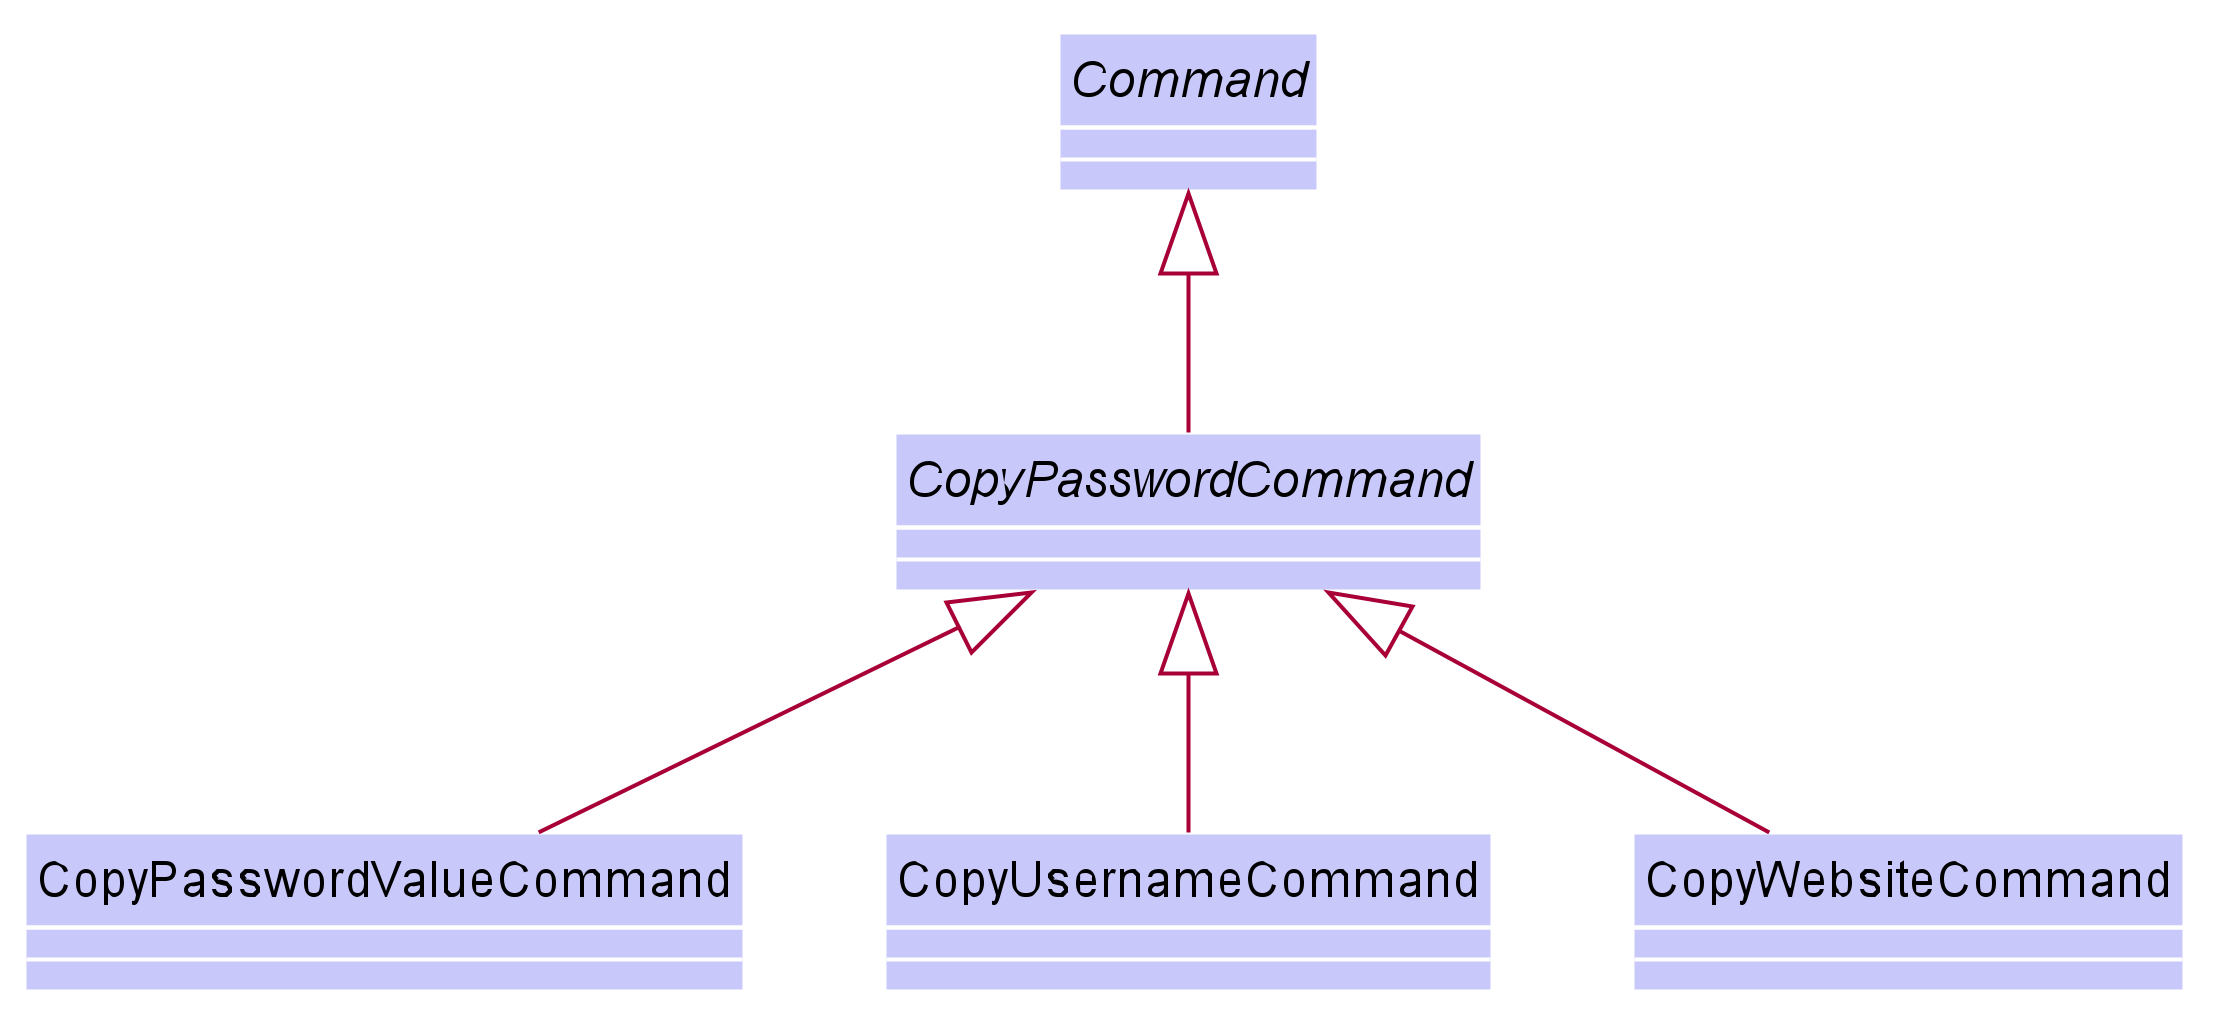

The diagram above was rendered by PlantUML. Its source (embedded in the PNG):
@startuml










skinparam BackgroundColor #FFFFFFF

skinparam Shadowing false

skinparam Class {
    FontColor #FFFFFF
    BorderThickness 1
    BorderColor #FFFFFF
    StereotypeFontColor #FFFFFF
    FontName Arial
}

skinparam Actor {
    BorderColor #000000
    Color #000000
    FontName Arial
}

skinparam Sequence {
    MessageAlign center
    BoxFontSize 15
    BoxPadding 0
    BoxFontColor #FFFFFF
    FontName Arial
}

skinparam Participant {
    FontColor #FFFFFFF
    Padding 20
}

skinparam MinClassWidth 50
skinparam ParticipantPadding 10
skinparam Shadowing false
skinparam DefaultTextAlignment center
skinparam packageStyle Rectangle

hide footbox
hide members
hide circle

Abstract Class Command #C8C8FA

Abstract Class CopyPasswordCommand #C8C8FA{
}

Class CopyPasswordValueCommand #C8C8FA{
}

Class CopyUsernameCommand #C8C8FA{
}

Class CopyWebsiteCommand #C8C8FA{
}

CopyPasswordCommand -up-|> Command
CopyPasswordValueCommand -up-|> CopyPasswordCommand
CopyUsernameCommand -up-|> CopyPasswordCommand
CopyWebsiteCommand -up-|> CopyPasswordCommand
show members

skinparam classFontColor #000000
skinparam classAttributeIconSize 0
@enduml